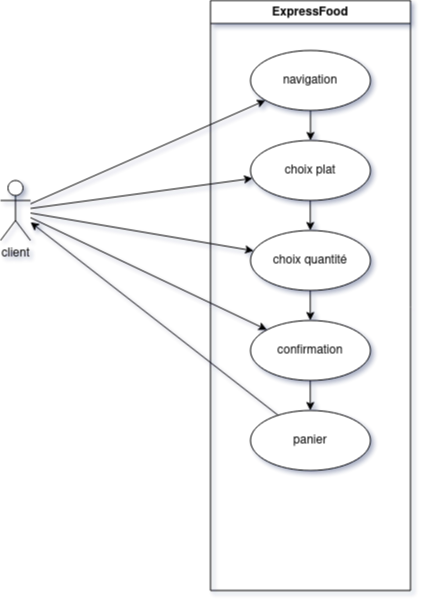

The diagram above was exported from draw.io. Its source (the exported page's mxGraphModel, read from the mxfile embedded in the PNG):
<mxGraphModel dx="1604" dy="736" grid="1" gridSize="10" guides="1" tooltips="1" connect="1" arrows="1" fold="1" page="1" pageScale="1" pageWidth="827" pageHeight="1169" math="0" shadow="0">
  <root>
    <mxCell id="0" />
    <mxCell id="1" parent="0" />
    <mxCell id="7TvMmoEhLERxOpC9MgYp-1" value="&lt;div&gt;client&lt;/div&gt;" style="shape=umlActor;verticalLabelPosition=bottom;verticalAlign=top;html=1;outlineConnect=0;" parent="1" vertex="1">
      <mxGeometry x="40" y="260" width="30" height="60" as="geometry" />
    </mxCell>
    <mxCell id="7TvMmoEhLERxOpC9MgYp-3" value="ExpressFood" style="swimlane;whiteSpace=wrap;html=1;" parent="1" vertex="1">
      <mxGeometry x="250" y="80" width="200" height="590" as="geometry" />
    </mxCell>
    <mxCell id="7TvMmoEhLERxOpC9MgYp-4" value="navigation" style="ellipse;whiteSpace=wrap;html=1;" parent="7TvMmoEhLERxOpC9MgYp-3" vertex="1">
      <mxGeometry x="40" y="50" width="120" height="60" as="geometry" />
    </mxCell>
    <mxCell id="7TvMmoEhLERxOpC9MgYp-5" value="choix plat" style="ellipse;whiteSpace=wrap;html=1;" parent="7TvMmoEhLERxOpC9MgYp-3" vertex="1">
      <mxGeometry x="40" y="140" width="120" height="60" as="geometry" />
    </mxCell>
    <mxCell id="7TvMmoEhLERxOpC9MgYp-6" value="choix quantité" style="ellipse;whiteSpace=wrap;html=1;" parent="7TvMmoEhLERxOpC9MgYp-3" vertex="1">
      <mxGeometry x="40" y="230" width="120" height="60" as="geometry" />
    </mxCell>
    <mxCell id="7TvMmoEhLERxOpC9MgYp-7" value="confirmation" style="ellipse;whiteSpace=wrap;html=1;" parent="7TvMmoEhLERxOpC9MgYp-3" vertex="1">
      <mxGeometry x="40" y="320" width="120" height="60" as="geometry" />
    </mxCell>
    <mxCell id="7TvMmoEhLERxOpC9MgYp-8" value="" style="endArrow=classic;html=1;rounded=0;exitX=0.5;exitY=1;exitDx=0;exitDy=0;entryX=0.5;entryY=0;entryDx=0;entryDy=0;" parent="7TvMmoEhLERxOpC9MgYp-3" source="7TvMmoEhLERxOpC9MgYp-4" target="7TvMmoEhLERxOpC9MgYp-5" edge="1">
      <mxGeometry width="50" height="50" relative="1" as="geometry">
        <mxPoint x="140" y="330" as="sourcePoint" />
        <mxPoint x="190" y="280" as="targetPoint" />
      </mxGeometry>
    </mxCell>
    <mxCell id="7TvMmoEhLERxOpC9MgYp-9" value="" style="endArrow=classic;html=1;rounded=0;exitX=0.5;exitY=1;exitDx=0;exitDy=0;entryX=0.5;entryY=0;entryDx=0;entryDy=0;" parent="7TvMmoEhLERxOpC9MgYp-3" edge="1">
      <mxGeometry width="50" height="50" relative="1" as="geometry">
        <mxPoint x="99.8" y="200" as="sourcePoint" />
        <mxPoint x="99.8" y="230" as="targetPoint" />
      </mxGeometry>
    </mxCell>
    <mxCell id="7TvMmoEhLERxOpC9MgYp-10" value="" style="endArrow=classic;html=1;rounded=0;exitX=0.5;exitY=1;exitDx=0;exitDy=0;entryX=0.5;entryY=0;entryDx=0;entryDy=0;" parent="7TvMmoEhLERxOpC9MgYp-3" edge="1">
      <mxGeometry width="50" height="50" relative="1" as="geometry">
        <mxPoint x="99.8" y="290" as="sourcePoint" />
        <mxPoint x="99.8" y="320" as="targetPoint" />
      </mxGeometry>
    </mxCell>
    <mxCell id="7TvMmoEhLERxOpC9MgYp-15" value="panier" style="ellipse;whiteSpace=wrap;html=1;" parent="7TvMmoEhLERxOpC9MgYp-3" vertex="1">
      <mxGeometry x="40" y="410" width="120" height="60" as="geometry" />
    </mxCell>
    <mxCell id="7TvMmoEhLERxOpC9MgYp-16" value="" style="endArrow=classic;html=1;rounded=0;exitX=0.5;exitY=1;exitDx=0;exitDy=0;entryX=0.5;entryY=0;entryDx=0;entryDy=0;" parent="7TvMmoEhLERxOpC9MgYp-3" edge="1">
      <mxGeometry width="50" height="50" relative="1" as="geometry">
        <mxPoint x="99.8" y="380" as="sourcePoint" />
        <mxPoint x="99.8" y="410" as="targetPoint" />
      </mxGeometry>
    </mxCell>
    <mxCell id="7TvMmoEhLERxOpC9MgYp-17" value="" style="endArrow=classic;html=1;rounded=0;" parent="1" source="7TvMmoEhLERxOpC9MgYp-15" target="7TvMmoEhLERxOpC9MgYp-1" edge="1">
      <mxGeometry width="50" height="50" relative="1" as="geometry">
        <mxPoint x="180" y="200" as="sourcePoint" />
        <mxPoint x="230" y="150" as="targetPoint" />
      </mxGeometry>
    </mxCell>
    <mxCell id="7TvMmoEhLERxOpC9MgYp-18" value="" style="endArrow=classic;html=1;rounded=0;" parent="1" source="7TvMmoEhLERxOpC9MgYp-1" target="7TvMmoEhLERxOpC9MgYp-4" edge="1">
      <mxGeometry width="50" height="50" relative="1" as="geometry">
        <mxPoint x="190" y="210" as="sourcePoint" />
        <mxPoint x="240" y="160" as="targetPoint" />
      </mxGeometry>
    </mxCell>
    <mxCell id="7TvMmoEhLERxOpC9MgYp-19" value="" style="endArrow=classic;html=1;rounded=0;" parent="1" source="7TvMmoEhLERxOpC9MgYp-1" target="7TvMmoEhLERxOpC9MgYp-5" edge="1">
      <mxGeometry width="50" height="50" relative="1" as="geometry">
        <mxPoint x="200" y="220" as="sourcePoint" />
        <mxPoint x="250" y="170" as="targetPoint" />
      </mxGeometry>
    </mxCell>
    <mxCell id="7TvMmoEhLERxOpC9MgYp-20" value="" style="endArrow=classic;html=1;rounded=0;" parent="1" source="7TvMmoEhLERxOpC9MgYp-1" target="7TvMmoEhLERxOpC9MgYp-6" edge="1">
      <mxGeometry width="50" height="50" relative="1" as="geometry">
        <mxPoint x="210" y="230" as="sourcePoint" />
        <mxPoint x="260" y="180" as="targetPoint" />
      </mxGeometry>
    </mxCell>
    <mxCell id="7TvMmoEhLERxOpC9MgYp-21" value="" style="endArrow=classic;html=1;rounded=0;" parent="1" source="7TvMmoEhLERxOpC9MgYp-1" target="7TvMmoEhLERxOpC9MgYp-7" edge="1">
      <mxGeometry width="50" height="50" relative="1" as="geometry">
        <mxPoint x="220" y="240" as="sourcePoint" />
        <mxPoint x="270" y="190" as="targetPoint" />
      </mxGeometry>
    </mxCell>
  </root>
</mxGraphModel>